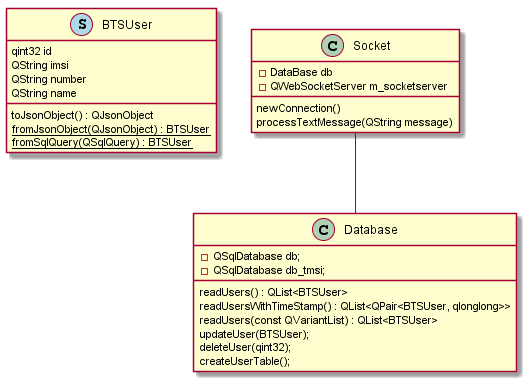

The diagram above was rendered by PlantUML. Its source (embedded in the PNG):
@startuml

class BTSUser << (S,lightblue) >> {
qint32 id
QString imsi
QString number
QString name

toJsonObject() : QJsonObject
{static} fromJsonObject(QJsonObject) : BTSUser
{static} fromSqlQuery(QSqlQuery) : BTSUser
}

class Socket {
newConnection()
processTextMessage(QString message)

-DataBase db
-QWebSocketServer m_socketserver
}

class Database{
readUsers() : QList<BTSUser>
readUsersWithTimeStamp() : QList<QPair<BTSUser, qlonglong>>
readUsers(const QVariantList) : QList<BTSUser>
updateUser(BTSUser);
deleteUser(qint32);
createUserTable();

-QSqlDatabase db;
-QSqlDatabase db_tmsi;
}

Socket -- Database	
@enduml